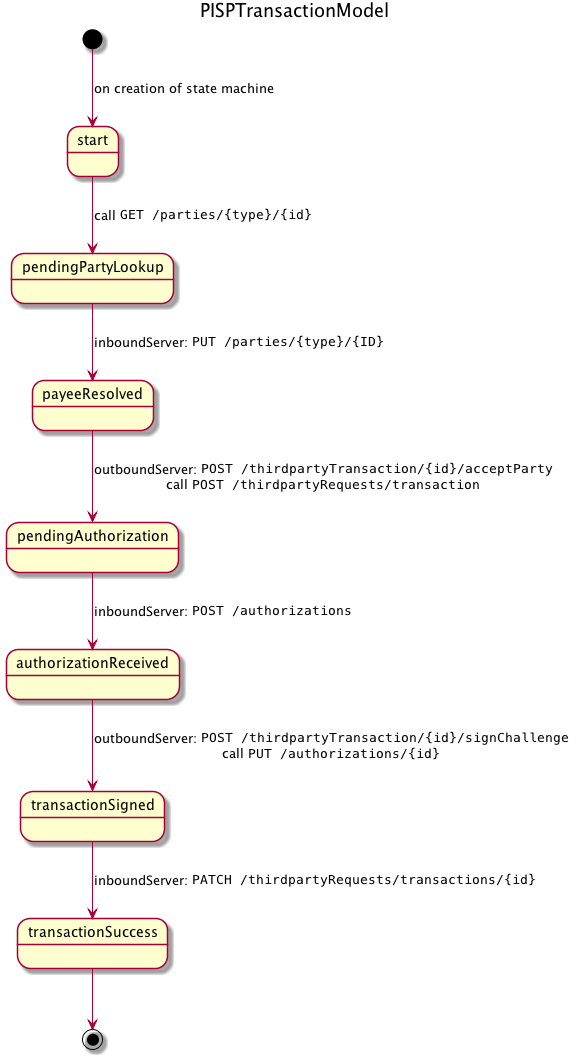

The diagram above was rendered by PlantUML. Its source (embedded in the PNG):
@startuml PISPTransactionModel

title PISPTransactionModel

[*] --> start: on creation of state machine
start --> pendingPartyLookup: call ""GET /parties/{type}/{id}""
pendingPartyLookup --> payeeResolved: inboundServer: ""PUT /parties/{type}/{ID}""
payeeResolved --> pendingAuthorization: outboundServer: ""POST /thirdpartyTransaction/{id}/acceptParty""\ncall ""POST /thirdpartyRequests/transaction""
pendingAuthorization --> authorizationReceived: inboundServer: ""POST /authorizations""
authorizationReceived --> transactionSigned: outboundServer: ""POST /thirdpartyTransaction/{id}/signChallenge""\ncall ""PUT /authorizations/{id}""
transactionSigned --> transactionSuccess: inboundServer: ""PATCH /thirdpartyRequests/transactions/{id}""
transactionSuccess --> [*]

@enduml